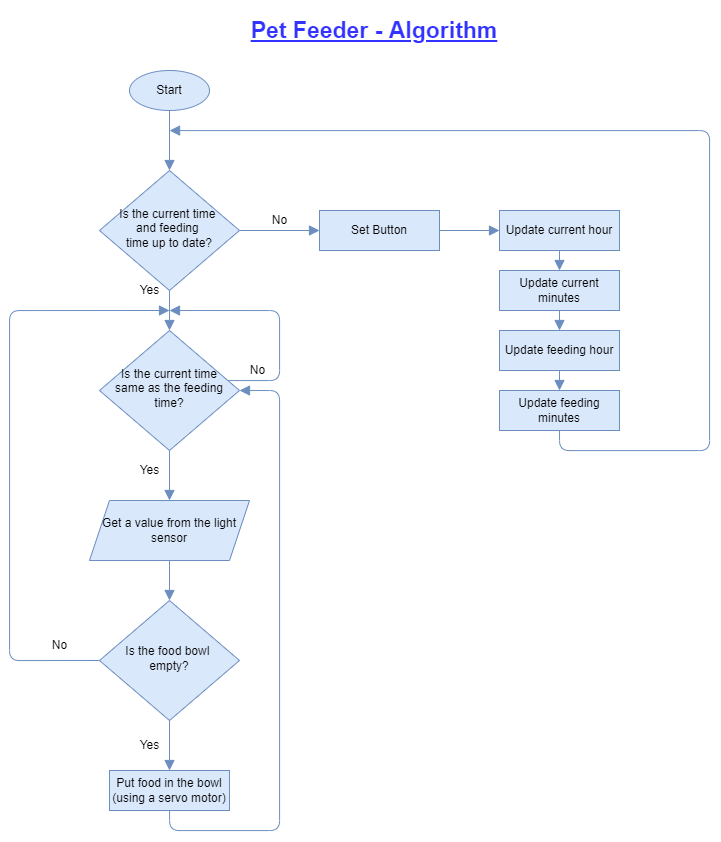

The diagram above was exported from draw.io. Its source (the exported page's mxGraphModel, read from the mxfile embedded in the PNG):
<mxGraphModel dx="1335" dy="1823" grid="1" gridSize="10" guides="1" tooltips="1" connect="1" arrows="1" fold="1" page="1" pageScale="1" pageWidth="827" pageHeight="1169" math="0" shadow="0">
  <root>
    <mxCell id="WIyWlLk6GJQsqaUBKTNV-0" />
    <mxCell id="WIyWlLk6GJQsqaUBKTNV-1" parent="WIyWlLk6GJQsqaUBKTNV-0" />
    <mxCell id="WIyWlLk6GJQsqaUBKTNV-4" value="Yes" style="rounded=0;html=1;jettySize=auto;orthogonalLoop=1;fontSize=12;endArrow=block;endFill=1;endSize=8;strokeWidth=1;shadow=0;labelBackgroundColor=none;edgeStyle=orthogonalEdgeStyle;fillColor=#dae8fc;strokeColor=#6c8ebf;" parent="WIyWlLk6GJQsqaUBKTNV-1" source="WIyWlLk6GJQsqaUBKTNV-6" target="WIyWlLk6GJQsqaUBKTNV-10" edge="1">
      <mxGeometry x="-1" y="-20" relative="1" as="geometry">
        <mxPoint as="offset" />
      </mxGeometry>
    </mxCell>
    <mxCell id="WIyWlLk6GJQsqaUBKTNV-5" value="No" style="edgeStyle=orthogonalEdgeStyle;rounded=0;html=1;jettySize=auto;orthogonalLoop=1;fontSize=12;endArrow=block;endFill=1;endSize=8;strokeWidth=1;shadow=0;labelBackgroundColor=none;fillColor=#dae8fc;strokeColor=#6c8ebf;" parent="WIyWlLk6GJQsqaUBKTNV-1" source="WIyWlLk6GJQsqaUBKTNV-6" target="WIyWlLk6GJQsqaUBKTNV-7" edge="1">
      <mxGeometry y="10" relative="1" as="geometry">
        <mxPoint as="offset" />
      </mxGeometry>
    </mxCell>
    <mxCell id="WIyWlLk6GJQsqaUBKTNV-6" value="Is the current time &lt;br&gt;and feeding &lt;br&gt;time up to date?" style="rhombus;whiteSpace=wrap;html=1;shadow=0;fontFamily=Helvetica;fontSize=12;align=center;strokeWidth=1;spacing=6;spacingTop=-4;fillColor=#dae8fc;strokeColor=#6c8ebf;" parent="WIyWlLk6GJQsqaUBKTNV-1" vertex="1">
      <mxGeometry x="150" y="120" width="140" height="120" as="geometry" />
    </mxCell>
    <mxCell id="5HY7o1ALq9fOl-sJfx0G-2" style="edgeStyle=orthogonalEdgeStyle;rounded=0;orthogonalLoop=1;jettySize=auto;html=1;exitX=1;exitY=0.5;exitDx=0;exitDy=0;endArrow=block;endFill=1;endSize=8;fillColor=#dae8fc;strokeColor=#6c8ebf;" edge="1" parent="WIyWlLk6GJQsqaUBKTNV-1" source="WIyWlLk6GJQsqaUBKTNV-7">
      <mxGeometry relative="1" as="geometry">
        <mxPoint x="550" y="180" as="targetPoint" />
      </mxGeometry>
    </mxCell>
    <mxCell id="WIyWlLk6GJQsqaUBKTNV-7" value="Set Button" style="rounded=0;whiteSpace=wrap;html=1;fontSize=12;glass=0;strokeWidth=1;shadow=0;fillColor=#dae8fc;strokeColor=#6c8ebf;" parent="WIyWlLk6GJQsqaUBKTNV-1" vertex="1">
      <mxGeometry x="370" y="160" width="120" height="40" as="geometry" />
    </mxCell>
    <mxCell id="WIyWlLk6GJQsqaUBKTNV-8" value="Yes" style="rounded=0;html=1;jettySize=auto;orthogonalLoop=1;fontSize=12;endArrow=block;endFill=1;endSize=8;strokeWidth=1;shadow=0;labelBackgroundColor=none;edgeStyle=orthogonalEdgeStyle;entryX=0.5;entryY=0;entryDx=0;entryDy=0;fillColor=#dae8fc;strokeColor=#6c8ebf;" parent="WIyWlLk6GJQsqaUBKTNV-1" source="WIyWlLk6GJQsqaUBKTNV-10" target="5HY7o1ALq9fOl-sJfx0G-33" edge="1">
      <mxGeometry x="-0.2" y="-20" relative="1" as="geometry">
        <mxPoint as="offset" />
        <mxPoint x="220.0344827586207" y="429.9999999999999" as="targetPoint" />
      </mxGeometry>
    </mxCell>
    <mxCell id="WIyWlLk6GJQsqaUBKTNV-9" value="&lt;blockquote style=&quot;margin: 0px 0px 0px 40px; border: none; padding: 0px; font-size: 12px;&quot;&gt;No&lt;/blockquote&gt;" style="edgeStyle=orthogonalEdgeStyle;rounded=1;html=1;jettySize=auto;orthogonalLoop=1;fontSize=12;endArrow=block;endFill=1;endSize=8;strokeWidth=1;shadow=0;labelBackgroundColor=none;fillColor=#dae8fc;strokeColor=#6c8ebf;" parent="WIyWlLk6GJQsqaUBKTNV-1" source="WIyWlLk6GJQsqaUBKTNV-10" edge="1">
      <mxGeometry x="-0.9167" y="10" relative="1" as="geometry">
        <mxPoint as="offset" />
        <mxPoint x="220" y="260" as="targetPoint" />
        <Array as="points">
          <mxPoint x="330" y="330" />
          <mxPoint x="330" y="260" />
        </Array>
      </mxGeometry>
    </mxCell>
    <mxCell id="WIyWlLk6GJQsqaUBKTNV-10" value="Is the current time&lt;br&gt;same as the feeding time?" style="rhombus;whiteSpace=wrap;html=1;shadow=0;fontFamily=Helvetica;fontSize=12;align=center;strokeWidth=1;spacing=6;spacingTop=-4;fillColor=#dae8fc;strokeColor=#6c8ebf;" parent="WIyWlLk6GJQsqaUBKTNV-1" vertex="1">
      <mxGeometry x="150" y="280" width="140" height="120" as="geometry" />
    </mxCell>
    <mxCell id="5HY7o1ALq9fOl-sJfx0G-4" style="edgeStyle=orthogonalEdgeStyle;rounded=0;orthogonalLoop=1;jettySize=auto;html=1;exitX=0.5;exitY=1;exitDx=0;exitDy=0;endArrow=block;endFill=1;endSize=8;fillColor=#dae8fc;strokeColor=#6c8ebf;" edge="1" parent="WIyWlLk6GJQsqaUBKTNV-1" source="5HY7o1ALq9fOl-sJfx0G-3">
      <mxGeometry relative="1" as="geometry">
        <mxPoint x="610" y="220" as="targetPoint" />
      </mxGeometry>
    </mxCell>
    <mxCell id="5HY7o1ALq9fOl-sJfx0G-3" value="Update current hour" style="rounded=0;whiteSpace=wrap;html=1;fontSize=12;glass=0;strokeWidth=1;shadow=0;fillColor=#dae8fc;strokeColor=#6c8ebf;" vertex="1" parent="WIyWlLk6GJQsqaUBKTNV-1">
      <mxGeometry x="550" y="160" width="120" height="40" as="geometry" />
    </mxCell>
    <mxCell id="5HY7o1ALq9fOl-sJfx0G-5" value="Update current minutes" style="rounded=0;whiteSpace=wrap;html=1;fontSize=12;glass=0;strokeWidth=1;shadow=0;fillColor=#dae8fc;strokeColor=#6c8ebf;" vertex="1" parent="WIyWlLk6GJQsqaUBKTNV-1">
      <mxGeometry x="550" y="220" width="120" height="40" as="geometry" />
    </mxCell>
    <mxCell id="5HY7o1ALq9fOl-sJfx0G-9" style="edgeStyle=orthogonalEdgeStyle;rounded=0;orthogonalLoop=1;jettySize=auto;html=1;exitX=0.5;exitY=1;exitDx=0;exitDy=0;endSize=8;endArrow=block;endFill=1;fillColor=#dae8fc;strokeColor=#6c8ebf;" edge="1" parent="WIyWlLk6GJQsqaUBKTNV-1">
      <mxGeometry relative="1" as="geometry">
        <mxPoint x="610" y="280" as="targetPoint" />
        <mxPoint x="610" y="260" as="sourcePoint" />
      </mxGeometry>
    </mxCell>
    <mxCell id="5HY7o1ALq9fOl-sJfx0G-10" value="Update feeding hour" style="rounded=0;whiteSpace=wrap;html=1;fontSize=12;glass=0;strokeWidth=1;shadow=0;fillColor=#dae8fc;strokeColor=#6c8ebf;" vertex="1" parent="WIyWlLk6GJQsqaUBKTNV-1">
      <mxGeometry x="550" y="280" width="120" height="40" as="geometry" />
    </mxCell>
    <mxCell id="5HY7o1ALq9fOl-sJfx0G-15" style="edgeStyle=orthogonalEdgeStyle;rounded=0;orthogonalLoop=1;jettySize=auto;html=1;exitX=0.5;exitY=1;exitDx=0;exitDy=0;endSize=8;endArrow=block;endFill=1;fillColor=#dae8fc;strokeColor=#6c8ebf;" edge="1" parent="WIyWlLk6GJQsqaUBKTNV-1">
      <mxGeometry relative="1" as="geometry">
        <mxPoint x="610" y="340" as="targetPoint" />
        <mxPoint x="610" y="320" as="sourcePoint" />
      </mxGeometry>
    </mxCell>
    <mxCell id="5HY7o1ALq9fOl-sJfx0G-20" style="edgeStyle=orthogonalEdgeStyle;rounded=1;orthogonalLoop=1;jettySize=auto;html=1;exitX=0.5;exitY=1;exitDx=0;exitDy=0;endArrow=block;endFill=1;endSize=8;fillColor=#dae8fc;strokeColor=#6c8ebf;sketch=0;shadow=0;" edge="1" parent="WIyWlLk6GJQsqaUBKTNV-1" source="5HY7o1ALq9fOl-sJfx0G-16">
      <mxGeometry relative="1" as="geometry">
        <mxPoint x="220" y="80" as="targetPoint" />
        <Array as="points">
          <mxPoint x="610" y="400" />
          <mxPoint x="760" y="400" />
          <mxPoint x="760" y="80" />
          <mxPoint x="220" y="80" />
        </Array>
      </mxGeometry>
    </mxCell>
    <mxCell id="5HY7o1ALq9fOl-sJfx0G-16" value="Update feeding minutes" style="rounded=0;whiteSpace=wrap;html=1;fontSize=12;glass=0;strokeWidth=1;shadow=0;fillColor=#dae8fc;strokeColor=#6c8ebf;" vertex="1" parent="WIyWlLk6GJQsqaUBKTNV-1">
      <mxGeometry x="550" y="340" width="120" height="40" as="geometry" />
    </mxCell>
    <mxCell id="5HY7o1ALq9fOl-sJfx0G-26" style="edgeStyle=orthogonalEdgeStyle;rounded=0;orthogonalLoop=1;jettySize=auto;html=1;exitX=0.5;exitY=1;exitDx=0;exitDy=0;entryX=0.5;entryY=0;entryDx=0;entryDy=0;endSize=8;endArrow=block;endFill=1;fillColor=#dae8fc;strokeColor=#6c8ebf;" edge="1" parent="WIyWlLk6GJQsqaUBKTNV-1" source="5HY7o1ALq9fOl-sJfx0G-21" target="5HY7o1ALq9fOl-sJfx0G-23">
      <mxGeometry relative="1" as="geometry">
        <mxPoint x="219.78260869565224" y="750" as="targetPoint" />
      </mxGeometry>
    </mxCell>
    <mxCell id="5HY7o1ALq9fOl-sJfx0G-28" style="edgeStyle=orthogonalEdgeStyle;rounded=1;orthogonalLoop=1;jettySize=auto;html=1;exitX=0;exitY=0.5;exitDx=0;exitDy=0;endArrow=block;endFill=1;endSize=8;fillColor=#dae8fc;strokeColor=#6c8ebf;" edge="1" parent="WIyWlLk6GJQsqaUBKTNV-1" source="5HY7o1ALq9fOl-sJfx0G-21">
      <mxGeometry relative="1" as="geometry">
        <mxPoint x="220" y="260" as="targetPoint" />
        <Array as="points">
          <mxPoint x="60" y="610" />
          <mxPoint x="60" y="260" />
        </Array>
      </mxGeometry>
    </mxCell>
    <mxCell id="5HY7o1ALq9fOl-sJfx0G-21" value="Is the food bowl &lt;br&gt;empty?" style="rhombus;whiteSpace=wrap;html=1;shadow=0;fontFamily=Helvetica;fontSize=12;align=center;strokeWidth=1;spacing=6;spacingTop=-4;fillColor=#dae8fc;strokeColor=#6c8ebf;" vertex="1" parent="WIyWlLk6GJQsqaUBKTNV-1">
      <mxGeometry x="150" y="550" width="140" height="120" as="geometry" />
    </mxCell>
    <mxCell id="5HY7o1ALq9fOl-sJfx0G-30" style="edgeStyle=orthogonalEdgeStyle;rounded=1;orthogonalLoop=1;jettySize=auto;html=1;endSize=8;endArrow=block;endFill=1;fillColor=#dae8fc;strokeColor=#6c8ebf;" edge="1" parent="WIyWlLk6GJQsqaUBKTNV-1" source="5HY7o1ALq9fOl-sJfx0G-23">
      <mxGeometry relative="1" as="geometry">
        <mxPoint x="290" y="340" as="targetPoint" />
        <Array as="points">
          <mxPoint x="330" y="780" />
          <mxPoint x="330" y="340" />
        </Array>
      </mxGeometry>
    </mxCell>
    <mxCell id="5HY7o1ALq9fOl-sJfx0G-23" value="Put food in the bowl (using a servo motor)" style="rounded=0;whiteSpace=wrap;html=1;fontSize=12;glass=0;strokeWidth=1;shadow=0;fillColor=#dae8fc;strokeColor=#6c8ebf;" vertex="1" parent="WIyWlLk6GJQsqaUBKTNV-1">
      <mxGeometry x="160" y="720" width="120" height="40" as="geometry" />
    </mxCell>
    <mxCell id="5HY7o1ALq9fOl-sJfx0G-27" value="Yes" style="text;html=1;align=center;verticalAlign=middle;resizable=0;points=[];autosize=1;strokeColor=none;fillColor=none;" vertex="1" parent="WIyWlLk6GJQsqaUBKTNV-1">
      <mxGeometry x="180" y="680" width="40" height="30" as="geometry" />
    </mxCell>
    <mxCell id="5HY7o1ALq9fOl-sJfx0G-29" value="No" style="text;html=1;align=center;verticalAlign=middle;resizable=0;points=[];autosize=1;strokeColor=none;fillColor=none;" vertex="1" parent="WIyWlLk6GJQsqaUBKTNV-1">
      <mxGeometry x="90" y="580" width="40" height="30" as="geometry" />
    </mxCell>
    <mxCell id="5HY7o1ALq9fOl-sJfx0G-32" value="" style="edgeStyle=orthogonalEdgeStyle;rounded=0;orthogonalLoop=1;jettySize=auto;html=1;endArrow=block;endFill=1;fillColor=#dae8fc;strokeColor=#6c8ebf;endSize=8;" edge="1" parent="WIyWlLk6GJQsqaUBKTNV-1" source="5HY7o1ALq9fOl-sJfx0G-31" target="WIyWlLk6GJQsqaUBKTNV-6">
      <mxGeometry relative="1" as="geometry" />
    </mxCell>
    <mxCell id="5HY7o1ALq9fOl-sJfx0G-31" value="Start" style="ellipse;whiteSpace=wrap;html=1;fillColor=#dae8fc;strokeColor=#6c8ebf;" vertex="1" parent="WIyWlLk6GJQsqaUBKTNV-1">
      <mxGeometry x="180" y="20" width="80" height="40" as="geometry" />
    </mxCell>
    <mxCell id="5HY7o1ALq9fOl-sJfx0G-34" style="edgeStyle=orthogonalEdgeStyle;rounded=0;orthogonalLoop=1;jettySize=auto;html=1;entryX=0.5;entryY=0;entryDx=0;entryDy=0;endArrow=block;endFill=1;endSize=8;fillColor=#dae8fc;strokeColor=#6c8ebf;" edge="1" parent="WIyWlLk6GJQsqaUBKTNV-1" source="5HY7o1ALq9fOl-sJfx0G-33" target="5HY7o1ALq9fOl-sJfx0G-21">
      <mxGeometry relative="1" as="geometry" />
    </mxCell>
    <mxCell id="5HY7o1ALq9fOl-sJfx0G-33" value="Get a value from the light sensor" style="shape=parallelogram;perimeter=parallelogramPerimeter;whiteSpace=wrap;html=1;fixedSize=1;fillColor=#dae8fc;strokeColor=#6c8ebf;" vertex="1" parent="WIyWlLk6GJQsqaUBKTNV-1">
      <mxGeometry x="140" y="450" width="160" height="60" as="geometry" />
    </mxCell>
    <mxCell id="5HY7o1ALq9fOl-sJfx0G-36" value="&lt;font color=&quot;#3333ff&quot; style=&quot;font-size: 23px;&quot;&gt;&lt;b&gt;&lt;u&gt;Pet Feeder - Algorithm&lt;/u&gt;&lt;/b&gt;&lt;/font&gt;" style="text;html=1;strokeColor=none;fillColor=none;align=center;verticalAlign=middle;whiteSpace=wrap;rounded=0;fontSize=12;" vertex="1" parent="WIyWlLk6GJQsqaUBKTNV-1">
      <mxGeometry x="290" y="-50" width="270" height="60" as="geometry" />
    </mxCell>
  </root>
</mxGraphModel>